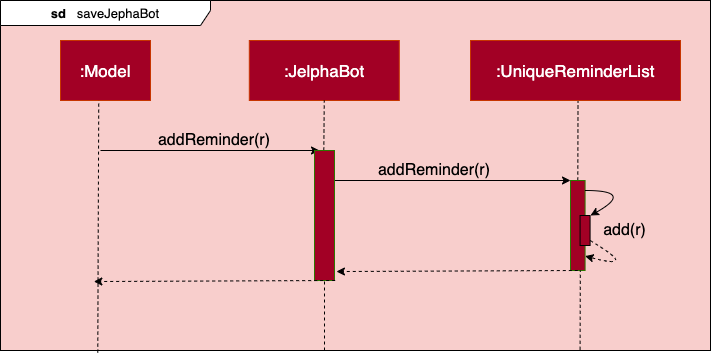

The diagram above was exported from draw.io. Its source (the exported page's mxGraphModel, read from the mxfile embedded in the PNG):
<mxGraphModel dx="925" dy="629" grid="1" gridSize="10" guides="1" tooltips="1" connect="1" arrows="1" fold="1" page="1" pageScale="1" pageWidth="827" pageHeight="1169" math="0" shadow="0">
  <root>
    <mxCell id="0" />
    <mxCell id="1" parent="0" />
    <mxCell id="iqswkxmGJfXqK92fiffK-14" value="" style="rounded=0;whiteSpace=wrap;html=1;fillColor=#F8CECC;" parent="1" vertex="1">
      <mxGeometry x="100" y="600" width="710" height="350" as="geometry" />
    </mxCell>
    <mxCell id="iqswkxmGJfXqK92fiffK-2" value="&lt;b&gt;sd&lt;/b&gt;&amp;nbsp; &amp;nbsp;saveJephaBot" style="shape=umlFrame;whiteSpace=wrap;html=1;fontSize=13;width=210;height=25;align=center;" parent="1" vertex="1">
      <mxGeometry x="100" y="600" width="710" height="350" as="geometry" />
    </mxCell>
    <mxCell id="FTK14e9XcM5mfNb7xlVp-4" value=":Model" style="rounded=0;whiteSpace=wrap;html=1;fontFamily=Helvetica;fillColor=#A20025;strokeColor=#C73500;fontColor=#ffffff;fontSize=17;" parent="1" vertex="1">
      <mxGeometry x="160" y="639.9999999999999" width="90" height="60" as="geometry" />
    </mxCell>
    <mxCell id="FTK14e9XcM5mfNb7xlVp-5" value=":JelphaBot" style="rounded=0;whiteSpace=wrap;html=1;fontFamily=Helvetica;fillColor=#A20025;strokeColor=#C73500;fontColor=#ffffff;fontSize=17;" parent="1" vertex="1">
      <mxGeometry x="348.78999999999996" y="640" width="150" height="60" as="geometry" />
    </mxCell>
    <mxCell id="FTK14e9XcM5mfNb7xlVp-7" value="" style="endArrow=none;dashed=1;html=1;entryX=0.5;entryY=1;entryDx=0;entryDy=0;exitX=0.137;exitY=1.006;exitDx=0;exitDy=0;exitPerimeter=0;" parent="1" edge="1" source="iqswkxmGJfXqK92fiffK-14">
      <mxGeometry width="50" height="50" relative="1" as="geometry">
        <mxPoint x="198" y="940" as="sourcePoint" />
        <mxPoint x="198.24" y="700" as="targetPoint" />
      </mxGeometry>
    </mxCell>
    <mxCell id="FTK14e9XcM5mfNb7xlVp-8" value="" style="endArrow=none;dashed=1;html=1;entryX=0.5;entryY=1;entryDx=0;entryDy=0;" parent="1" edge="1">
      <mxGeometry width="50" height="50" relative="1" as="geometry">
        <mxPoint x="423.29" y="750" as="sourcePoint" />
        <mxPoint x="423.78000000000003" y="700" as="targetPoint" />
      </mxGeometry>
    </mxCell>
    <mxCell id="FTK14e9XcM5mfNb7xlVp-11" value="" style="endArrow=none;dashed=1;html=1;entryX=0.5;entryY=1;entryDx=0;entryDy=0;" parent="1" edge="1" target="FTK14e9XcM5mfNb7xlVp-10">
      <mxGeometry width="50" height="50" relative="1" as="geometry">
        <mxPoint x="424" y="950" as="sourcePoint" />
        <mxPoint x="423.66" y="910" as="targetPoint" />
      </mxGeometry>
    </mxCell>
    <mxCell id="FTK14e9XcM5mfNb7xlVp-12" value="" style="endArrow=classic;html=1;entryX=0.25;entryY=0;entryDx=0;entryDy=0;" parent="1" target="FTK14e9XcM5mfNb7xlVp-10" edge="1">
      <mxGeometry width="50" height="50" relative="1" as="geometry">
        <mxPoint x="200" y="750" as="sourcePoint" />
        <mxPoint x="410" y="800" as="targetPoint" />
      </mxGeometry>
    </mxCell>
    <mxCell id="FTK14e9XcM5mfNb7xlVp-13" value="addReminder(r)" style="text;html=1;strokeColor=none;fillColor=none;align=center;verticalAlign=middle;whiteSpace=wrap;rounded=0;fontSize=16;" parent="1" vertex="1">
      <mxGeometry x="239" y="730" width="150" height="20" as="geometry" />
    </mxCell>
    <mxCell id="FTK14e9XcM5mfNb7xlVp-14" value="" style="endArrow=classic;html=1;entryX=0;entryY=0;entryDx=0;entryDy=0;" parent="1" edge="1" target="vqj3I3xyiFRp0q4h9ghc-4">
      <mxGeometry width="50" height="50" relative="1" as="geometry">
        <mxPoint x="427.58000000000004" y="780" as="sourcePoint" />
        <mxPoint x="605.54" y="780" as="targetPoint" />
      </mxGeometry>
    </mxCell>
    <mxCell id="FTK14e9XcM5mfNb7xlVp-10" value="" style="rounded=0;whiteSpace=wrap;html=1;fillColor=#A20025;strokeColor=#2D7600;fontColor=#ffffff;fontSize=17;fontFamily=Helvetica;" parent="1" vertex="1">
      <mxGeometry x="414" y="750" width="20" height="130" as="geometry" />
    </mxCell>
    <mxCell id="vqj3I3xyiFRp0q4h9ghc-1" value="addReminder(r)" style="text;html=1;strokeColor=none;fillColor=none;align=center;verticalAlign=middle;whiteSpace=wrap;rounded=0;fontSize=16;" vertex="1" parent="1">
      <mxGeometry x="459" y="760" width="150" height="20" as="geometry" />
    </mxCell>
    <mxCell id="vqj3I3xyiFRp0q4h9ghc-2" value=":UniqueReminderList" style="rounded=0;whiteSpace=wrap;html=1;fontFamily=Helvetica;fillColor=#A20025;strokeColor=#C73500;fontColor=#ffffff;fontSize=17;" vertex="1" parent="1">
      <mxGeometry x="570" y="640" width="210" height="60" as="geometry" />
    </mxCell>
    <mxCell id="vqj3I3xyiFRp0q4h9ghc-3" value="" style="endArrow=none;dashed=1;html=1;exitX=0.5;exitY=0;exitDx=0;exitDy=0;entryX=0.512;entryY=1.012;entryDx=0;entryDy=0;entryPerimeter=0;" edge="1" parent="1" source="vqj3I3xyiFRp0q4h9ghc-4" target="vqj3I3xyiFRp0q4h9ghc-2">
      <mxGeometry width="50" height="50" relative="1" as="geometry">
        <mxPoint x="680" y="750" as="sourcePoint" />
        <mxPoint x="682" y="710" as="targetPoint" />
      </mxGeometry>
    </mxCell>
    <mxCell id="vqj3I3xyiFRp0q4h9ghc-4" value="" style="rounded=0;whiteSpace=wrap;html=1;fillColor=#A20025;strokeColor=#2D7600;fontColor=#ffffff;fontSize=17;fontFamily=Helvetica;" vertex="1" parent="1">
      <mxGeometry x="670" y="780" width="14.58" height="90" as="geometry" />
    </mxCell>
    <mxCell id="vqj3I3xyiFRp0q4h9ghc-7" value="" style="endArrow=classic;html=1;curved=1;" edge="1" parent="1">
      <mxGeometry width="50" height="50" relative="1" as="geometry">
        <mxPoint x="684.58" y="790" as="sourcePoint" />
        <mxPoint x="690" y="815" as="targetPoint" />
        <Array as="points">
          <mxPoint x="734.58" y="790" />
        </Array>
      </mxGeometry>
    </mxCell>
    <mxCell id="vqj3I3xyiFRp0q4h9ghc-10" value="" style="rounded=0;whiteSpace=wrap;html=1;fillColor=#A20025;fontSize=16;" vertex="1" parent="1">
      <mxGeometry x="679.58" y="815" width="10" height="30" as="geometry" />
    </mxCell>
    <mxCell id="vqj3I3xyiFRp0q4h9ghc-11" value="" style="endArrow=classic;html=1;curved=1;dashed=1;entryX=1.002;entryY=0.84;entryDx=0;entryDy=0;entryPerimeter=0;" edge="1" parent="1" target="vqj3I3xyiFRp0q4h9ghc-4">
      <mxGeometry width="50" height="50" relative="1" as="geometry">
        <mxPoint x="689.5799999999997" y="839.9999999999998" as="sourcePoint" />
        <mxPoint x="690" y="860" as="targetPoint" />
        <Array as="points">
          <mxPoint x="740" y="870" />
        </Array>
      </mxGeometry>
    </mxCell>
    <mxCell id="vqj3I3xyiFRp0q4h9ghc-12" value="add(r)" style="text;html=1;strokeColor=none;fillColor=none;align=center;verticalAlign=middle;whiteSpace=wrap;rounded=0;fontSize=16;" vertex="1" parent="1">
      <mxGeometry x="690" y="820" width="69" height="20" as="geometry" />
    </mxCell>
    <mxCell id="vqj3I3xyiFRp0q4h9ghc-13" value="" style="endArrow=classic;html=1;dashed=1;fontSize=16;exitX=0.5;exitY=1;exitDx=0;exitDy=0;entryX=1.097;entryY=0.931;entryDx=0;entryDy=0;entryPerimeter=0;" edge="1" parent="1" source="vqj3I3xyiFRp0q4h9ghc-4" target="FTK14e9XcM5mfNb7xlVp-10">
      <mxGeometry width="50" height="50" relative="1" as="geometry">
        <mxPoint x="500" y="860" as="sourcePoint" />
        <mxPoint x="550" y="810" as="targetPoint" />
      </mxGeometry>
    </mxCell>
    <mxCell id="vqj3I3xyiFRp0q4h9ghc-14" value="" style="endArrow=none;dashed=1;html=1;exitX=0.5;exitY=0;exitDx=0;exitDy=0;entryX=0.512;entryY=1.012;entryDx=0;entryDy=0;entryPerimeter=0;" edge="1" parent="1">
      <mxGeometry width="50" height="50" relative="1" as="geometry">
        <mxPoint x="679.5799999999999" y="949.28" as="sourcePoint" />
        <mxPoint x="679.81" y="870" as="targetPoint" />
      </mxGeometry>
    </mxCell>
    <mxCell id="vqj3I3xyiFRp0q4h9ghc-15" value="" style="endArrow=classic;html=1;dashed=1;fontSize=16;exitX=0.5;exitY=1;exitDx=0;exitDy=0;entryX=1.097;entryY=0.931;entryDx=0;entryDy=0;entryPerimeter=0;" edge="1" parent="1">
      <mxGeometry width="50" height="50" relative="1" as="geometry">
        <mxPoint x="434.67999999999995" y="879.9999999999998" as="sourcePoint" />
        <mxPoint x="193.33000000000004" y="881.03" as="targetPoint" />
      </mxGeometry>
    </mxCell>
  </root>
</mxGraphModel>